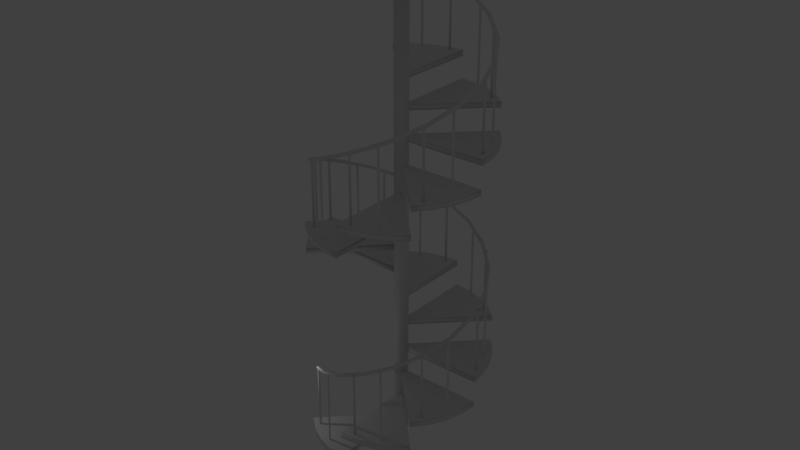 # Source: spiral_staircase3.blend  (saved by Blender 2.76.0; exported with 4.5.12 LTS)
import bpy
from mathutils import Matrix  # noqa: F401  (used for matrix-valued properties, if any)

bpy.ops.wm.read_factory_settings(use_empty=True)
scene = bpy.context.scene
scene.name = 'Scene'

# ---- collections
col_collection_1 = bpy.data.collections.new('Collection 1'); scene.collection.children.link(col_collection_1)

# ---- world
world_world = bpy.data.worlds.new('World'); scene.world = world_world
world_world.color = (0.05088, 0.05088, 0.05088)
world_world.use_sun_shadow = False
world_world.sun_shadow_jitter_overblur = 0.0
world_world.cycles.sampling_method = 'MANUAL'
world_world.cycles.sample_map_resolution = 256

# ---- lights
light_point = bpy.data.lights.new('Point', 'POINT')
light_point.transmission_factor = 0.0
light_point.energy = 100.0
light_point.shadow_buffer_clip_start = 0.5
light_point.shadow_soft_size = 0.1
light_point.shadow_maximum_resolution = 0.006
light_point.use_absolute_resolution = True
light_point.cycles.use_multiple_importance_sampling = False

# ---- meshes
me_cylinder_000 = bpy.data.meshes.new('Cylinder.000')
me_cylinder_000.from_pydata([(2.329e-08, 0.6515, -1.374), (2.329e-08, 0.6515, 24.19), (0.1271, 0.639, -1.374), (0.1271, 0.639, 24.19), (0.2493, 0.6019, -1.374), (0.2493, 0.6019, 24.19), (0.3619, 0.5417, -1.374), (0.3619, 0.5417, 24.19), (0.4607, 0.4607, -1.374), (0.4607, 0.4607, 24.19), (0.5417, 0.3619, -1.374), (0.5417, 0.3619, 24.19), (0.6019, 0.2493, -1.374), (0.6019, 0.2493, 24.19), (0.639, 0.1271, -1.374), (0.639, 0.1271, 24.19), (0.6515, 1.587e-07, -1.374), (0.6515, 1.587e-07, 24.19), (0.639, -0.1271, -1.374), (0.639, -0.1271, 24.19), (0.6019, -0.2493, -1.374), (0.6019, -0.2493, 24.19), (0.5417, -0.3619, -1.374), (0.5417, -0.3619, 24.19), (0.4607, -0.4607, -1.374), (0.4607, -0.4607, 24.19), (0.3619, -0.5417, -1.374), (0.3619, -0.5417, 24.19), (0.2493, -0.6019, -1.374), (0.2493, -0.6019, 24.19), (0.1271, -0.639, -1.374), (0.1271, -0.639, 24.19), (-1.89e-07, -0.6515, -1.374), (-1.89e-07, -0.6515, 24.19), (-0.1271, -0.639, -1.374), (-0.1271, -0.639, 24.19), (-0.2493, -0.6019, -1.374), (-0.2493, -0.6019, 24.19), (-0.3619, -0.5417, -1.374), (-0.3619, -0.5417, 24.19), (-0.4607, -0.4607, -1.374), (-0.4607, -0.4607, 24.19), (-0.5417, -0.3619, -1.374), (-0.5417, -0.3619, 24.19), (-0.6019, -0.2493, -1.374), (-0.6019, -0.2493, 24.19), (-0.639, -0.1271, -1.374), (-0.639, -0.1271, 24.19), (-0.6515, 7.386e-07, -1.374), (-0.6515, 7.386e-07, 24.19), (-0.639, 0.1271, -1.374), (-0.639, 0.1271, 24.19), (-0.6019, 0.2493, -1.374), (-0.6019, 0.2493, 24.19), (-0.5417, 0.3619, -1.374), (-0.5417, 0.3619, 24.19), (-0.4607, 0.4607, -1.374), (-0.4607, 0.4607, 24.19), (-0.3619, 0.5417, -1.374), (-0.3619, 0.5417, 24.19), (-0.2493, 0.6019, -1.374), (-0.2493, 0.6019, 24.19), (-0.1271, 0.639, -1.374), (-0.1271, 0.639, 24.19), (1.829e-08, 0.6384, -1.374), (0.1245, 0.6261, -1.374), (0.2443, 0.5898, -1.374), (0.3547, 0.5308, -1.374), (0.4514, 0.4514, -1.374), (0.5308, 0.3547, -1.374), (0.5898, 0.2443, -1.374), (0.6261, 0.1245, -1.374), (0.6384, 1.567e-07, -1.374), (0.6261, -0.1245, -1.374), (0.5898, -0.2443, -1.374), (0.5308, -0.3547, -1.374), (0.4514, -0.4514, -1.374), (0.3547, -0.5308, -1.374), (0.2443, -0.5898, -1.374), (0.1245, -0.6261, -1.374), (-1.85e-07, -0.6384, -1.374), (-0.1245, -0.6261, -1.374), (-0.2443, -0.5898, -1.374), (-0.3547, -0.5308, -1.374), (-0.4514, -0.4514, -1.374), (-0.5308, -0.3547, -1.374), (-0.5898, -0.2443, -1.374), (-0.6261, -0.1245, -1.374), (-0.6384, 7.267e-07, -1.374), (-0.6261, 0.1245, -1.374), (-0.5898, 0.2443, -1.374), (-0.5308, 0.3547, -1.374), (-0.4514, 0.4514, -1.374), (-0.3547, 0.5308, -1.374), (-0.2443, 0.5898, -1.374), (-0.1245, 0.6261, -1.374), (0.1245, 0.6261, 41.75), (1.829e-08, 0.6384, 41.75), (0.2443, 0.5898, 41.75), (0.3547, 0.5308, 41.75), (0.4514, 0.4514, 41.75), (0.5308, 0.3547, 41.75), (0.5898, 0.2443, 41.75), (0.6261, 0.1245, 41.75), (0.6384, 1.567e-07, 41.75), (0.6261, -0.1245, 41.75), (0.5898, -0.2443, 41.75), (0.5308, -0.3547, 41.75), (0.4514, -0.4514, 41.75), (0.3547, -0.5308, 41.75), (0.2443, -0.5898, 41.75), (0.1245, -0.6261, 41.75), (-1.85e-07, -0.6384, 41.75), (-0.1245, -0.6261, 41.75), (-0.2443, -0.5898, 41.75), (-0.3547, -0.5308, 41.75), (-0.4514, -0.4514, 41.75), (-0.5308, -0.3547, 41.75), (-0.5898, -0.2443, 41.75), (-0.6261, -0.1245, 41.75), (-0.6384, 7.267e-07, 41.75), (-0.6261, 0.1245, 41.75), (-0.5898, 0.2443, 41.75), (-0.5308, 0.3547, 41.75), (-0.4514, 0.4514, 41.75), (-0.3547, 0.5308, 41.75), (-0.2443, 0.5898, 41.75), (-0.1245, 0.6261, 41.75)], [], [(62, 63, 127, 97, 1, 0), (0, 1, 97, 96, 3, 2), (2, 3, 96, 98, 5, 4), (4, 5, 98, 99, 7, 6), (6, 7, 99, 100, 9, 8), (8, 9, 100, 101, 11, 10), (10, 11, 101, 102, 13, 12), (12, 13, 102, 103, 15, 14), (14, 15, 103, 104, 17, 16), (16, 17, 104, 105, 19, 18), (18, 19, 105, 106, 21, 20), (20, 21, 106, 107, 23, 22), (22, 23, 107, 108, 25, 24), (24, 25, 108, 109, 27, 26), (26, 27, 109, 110, 29, 28), (28, 29, 110, 111, 31, 30), (30, 31, 111, 112, 33, 32), (32, 33, 112, 113, 35, 34), (34, 35, 113, 114, 37, 36), (36, 37, 114, 115, 39, 38), (38, 39, 115, 116, 41, 40), (42, 43, 117, 118, 45, 44), (44, 45, 118, 119, 47, 46), (46, 47, 119, 120, 49, 48), (48, 49, 120, 121, 51, 50), (54, 55, 123, 124, 57, 56), (56, 57, 124, 125, 59, 58), (50, 51, 121, 122, 53, 52), (96, 97, 127, 126, 125, 124, 123, 122, 121, 120, 119, 118, 117, 116, 115, 114, 113, 112, 111, 110, 109, 108, 107, 106, 105, 104, 103, 102, 101, 100, 99, 98), (60, 61, 126, 127, 63, 62), (58, 59, 125, 126, 61, 60), (64, 65, 66, 67, 68, 69, 70, 71, 72, 73, 74, 75, 76, 77, 78, 79, 80, 81, 82, 83, 84, 85, 86, 87, 88, 89, 90, 91, 92, 93, 94, 95), (65, 64, 0, 2), (66, 65, 2, 4), (67, 66, 4, 6), (68, 67, 6, 8), (69, 68, 8, 10), (70, 69, 10, 12), (71, 70, 12, 14), (72, 71, 14, 16), (73, 72, 16, 18), (74, 73, 18, 20), (75, 74, 20, 22), (76, 75, 22, 24), (77, 76, 24, 26), (78, 77, 26, 28), (79, 78, 28, 30), (80, 79, 30, 32), (81, 80, 32, 34), (82, 81, 34, 36), (83, 82, 36, 38), (84, 83, 38, 40), (85, 84, 40, 42), (86, 85, 42, 44), (87, 86, 44, 46), (88, 87, 46, 48), (89, 88, 48, 50), (90, 89, 50, 52), (91, 90, 52, 54), (92, 91, 54, 56), (93, 92, 56, 58), (94, 93, 58, 60), (95, 94, 60, 62), (64, 95, 62, 0), (52, 53, 122, 123, 55, 54), (40, 41, 116, 117, 43, 42)])
me_cylinder_000.polygons.foreach_set('use_smooth', [True] * 66)
_uv = me_cylinder_000.uv_layers.new(name='UVMap')
_uv.uv.foreach_set('vector', [0.1847, 1.048e-06, 0.1847, 0.5927, 0.183, 1.0, 0.1621, 1.0, 0.1633, 0.5927, 0.1633, 5.334e-07, 0.1633, 5.334e-07, 0.1633, 0.5927, 0.1621, 1.0, 0.1388, 1.0, 0.1395, 0.5927, 0.1395, 1.797e-07, 0.1395, 1.797e-07, 0.1395, 0.5927, 0.1388, 1.0, 0.1141, 1.0, 0.1143, 0.5927, 0.1143, 0.0, 0.1143, 0.0, 0.1143, 0.5927, 0.1141, 1.0, 0.08884, 1.0, 0.08858, 0.5927, 0.08858, 0.0, 0.08858, 0.0, 0.08858, 0.5927, 0.08884, 1.0, 0.06412, 1.0, 0.06335, 0.5927, 0.06335, 1.824e-07, 0.06335, 1.824e-07, 0.06335, 0.5927, 0.06412, 1.0, 0.04083, 1.0, 0.03958, 0.5927, 0.03958, 5.362e-07, 0.03958, 5.362e-07, 0.03958, 0.5927, 0.04083, 1.0, 0.01987, 1.0, 0.01819, 0.5927, 0.01819, 1.05e-06, 0.01819, 1.05e-06, 0.01819, 0.5927, 0.01987, 1.0, 0.002039, 1.0, 4.202e-07, 0.5927, 0.0, 1.703e-06, 0.5723, 1.0, 0.5723, 0.4073, 0.574, 0.0, 0.5949, 5.307e-07, 0.5937, 0.4073, 0.5937, 1.0, 0.5937, 1.0, 0.5937, 0.4073, 0.5949, 5.307e-07, 0.6182, 7.96e-07, 0.6174, 0.4073, 0.6174, 1.0, 0.6174, 1.0, 0.6174, 0.4073, 0.6182, 7.96e-07, 0.6429, 9.729e-07, 0.6427, 0.4073, 0.6427, 1.0, 0.6427, 1.0, 0.6427, 0.4073, 0.6429, 9.729e-07, 0.6681, 9.729e-07, 0.6684, 0.4073, 0.6684, 1.0, 0.6684, 1.0, 0.6684, 0.4073, 0.6681, 9.729e-07, 0.6929, 7.96e-07, 0.6936, 0.4073, 0.6936, 1.0, 0.6936, 1.0, 0.6936, 0.4073, 0.6929, 7.96e-07, 0.7162, 5.307e-07, 0.7174, 0.4073, 0.7174, 1.0, 0.7174, 1.0, 0.7174, 0.4073, 0.7162, 5.307e-07, 0.7371, 0.0, 0.7388, 0.4073, 0.7388, 1.0, 0.5723, 1.703e-06, 0.5723, 0.5927, 0.5702, 1.0, 0.5524, 1.0, 0.5541, 0.5927, 0.5541, 1.053e-06, 0.5541, 1.053e-06, 0.5541, 0.5927, 0.5524, 1.0, 0.5315, 1.0, 0.5327, 0.5927, 0.5327, 5.362e-07, 0.5327, 5.362e-07, 0.5327, 0.5927, 0.5315, 1.0, 0.5082, 1.0, 0.5089, 0.5927, 0.5089, 1.824e-07, 0.5089, 1.824e-07, 0.5089, 0.5927, 0.5082, 1.0, 0.4834, 1.0, 0.4837, 0.5927, 0.4837, 2.764e-09, 0.4837, 2.764e-09, 0.4837, 0.5927, 0.4834, 1.0, 0.4582, 1.0, 0.458, 0.5927, 0.458, 0.0, 0.458, 0.0, 0.458, 0.5927, 0.4582, 1.0, 0.4335, 1.0, 0.4327, 0.5927, 0.4327, 1.824e-07, 0.409, 5.362e-07, 0.409, 0.5927, 0.4102, 1.0, 0.3893, 1.0, 0.3876, 0.5927, 0.3876, 1.048e-06, 0.3876, 1.705e-06, 0.3876, 0.5927, 0.3856, 1.0, 0.3677, 1.0, 0.3694, 0.5927, 0.3694, 1.048e-06, 0.3694, 1.048e-06, 0.3694, 0.5927, 0.3677, 1.0, 0.3468, 1.0, 0.348, 0.5927, 0.348, 5.39e-07, 0.348, 5.39e-07, 0.348, 0.5927, 0.3468, 1.0, 0.3235, 1.0, 0.3242, 0.5927, 0.3242, 1.852e-07, 0.2733, 2.764e-09, 0.2733, 0.5927, 0.2735, 1.0, 0.2488, 1.0, 0.248, 0.5927, 0.248, 1.824e-07, 0.248, 1.824e-07, 0.248, 0.5927, 0.2488, 1.0, 0.2255, 1.0, 0.2243, 0.5927, 0.2243, 5.39e-07, 0.3242, 1.852e-07, 0.3242, 0.5927, 0.3235, 1.0, 0.2987, 1.0, 0.299, 0.5927, 0.299, 0.0, 0.8794, 0.05953, 0.8542, 0.05953, 0.8294, 0.05896, 0.8062, 0.05785, 0.7852, 0.05624, 0.7674, 0.05419, 0.7534, 0.05177, 0.7437, 0.04909, 0.7388, 0.04625, 0.7388, 0.04334, 0.7437, 0.0405, 0.7534, 0.03782, 0.7674, 0.03541, 0.7852, 0.03335, 0.8062, 0.03174, 0.8294, 0.03063, 0.8542, 0.03007, 0.8794, 0.03007, 0.9041, 0.03063, 0.9274, 0.03174, 0.9484, 0.03335, 0.9662, 0.03541, 0.9802, 0.03782, 0.9898, 0.0405, 0.9948, 0.04334, 0.9948, 0.04625, 0.9898, 0.04909, 0.9802, 0.05177, 0.9662, 0.05419, 0.9484, 0.05624, 0.9274, 0.05785, 0.9041, 0.05896, 0.2029, 1.703e-06, 0.2029, 0.5927, 0.2009, 1.0, 0.183, 1.0, 0.1847, 0.5927, 0.1847, 1.048e-06, 0.2243, 5.39e-07, 0.2243, 0.5927, 0.2255, 1.0, 0.2046, 1.0, 0.2029, 0.5927, 0.2029, 1.05e-06, 0.93, 0.001979, 0.951, 0.003591, 0.9688, 0.005642, 0.9828, 0.008055, 0.9925, 0.01074, 0.9974, 0.01358, 0.9974, 0.01648, 0.9925, 0.01933, 0.9828, 0.02201, 0.9688, 0.02442, 0.951, 0.02647, 0.93, 0.02809, 0.9067, 0.0292, 0.882, 0.02976, 0.8568, 0.02976, 0.8321, 0.0292, 0.8088, 0.02809, 0.7878, 0.02647, 0.77, 0.02442, 0.756, 0.02201, 0.7463, 0.01933, 0.7414, 0.01648, 0.7414, 0.01358, 0.7463, 0.01074, 0.756, 0.008055, 0.77, 0.005642, 0.7878, 0.003591, 0.8088, 0.001979, 0.8321, 0.0008682, 0.8568, 0.0003021, 0.882, 0.0003021, 0.9067, 0.0008682, 0.951, 0.003591, 0.93, 0.001979, 0.9313, 0.001711, 0.9527, 0.003356, 0.9688, 0.005642, 0.951, 0.003591, 0.9527, 0.003356, 0.9708, 0.00545, 0.9828, 0.008055, 0.9688, 0.005642, 0.9708, 0.00545, 0.9851, 0.007912, 0.9925, 0.01074, 0.9828, 0.008055, 0.9851, 0.007912, 0.995, 0.01065, 0.9974, 0.01358, 0.9925, 0.01074, 0.995, 0.01065, 1.0, 0.01355, 0.9974, 0.01648, 0.9974, 0.01358, 1.0, 0.01355, 1.0, 0.01651, 0.9925, 0.01933, 0.9974, 0.01648, 1.0, 0.01651, 0.995, 0.01942, 0.9828, 0.02201, 0.9925, 0.01933, 0.995, 0.01942, 0.9851, 0.02215, 0.9688, 0.02442, 0.9828, 0.02201, 0.9851, 0.02215, 0.9708, 0.02462, 0.951, 0.02647, 0.9688, 0.02442, 0.9708, 0.02462, 0.9527, 0.02671, 0.93, 0.02809, 0.951, 0.02647, 0.9527, 0.02671, 0.9313, 0.02835, 0.9067, 0.0292, 0.93, 0.02809, 0.9313, 0.02835, 0.9075, 0.02949, 0.882, 0.02976, 0.9067, 0.0292, 0.9075, 0.02949, 0.8823, 0.03007, 0.8568, 0.02976, 0.882, 0.02976, 0.8823, 0.03007, 0.8565, 0.03007, 0.8321, 0.0292, 0.8568, 0.02976, 0.8565, 0.03007, 0.8313, 0.02949, 0.8088, 0.02809, 0.8321, 0.0292, 0.8313, 0.02949, 0.8075, 0.02835, 0.7878, 0.02647, 0.8088, 0.02809, 0.8075, 0.02835, 0.7861, 0.02671, 0.77, 0.02442, 0.7878, 0.02647, 0.7861, 0.02671, 0.768, 0.02462, 0.756, 0.02201, 0.77, 0.02442, 0.768, 0.02462, 0.7537, 0.02215, 0.7463, 0.01933, 0.756, 0.02201, 0.7537, 0.02215, 0.7438, 0.01942, 0.7414, 0.01648, 0.7463, 0.01933, 0.7438, 0.01942, 0.7388, 0.01651, 0.7414, 0.01358, 0.7414, 0.01648, 0.7388, 0.01651, 0.7388, 0.01355, 0.7463, 0.01074, 0.7414, 0.01358, 0.7388, 0.01355, 0.7438, 0.01065, 0.756, 0.008055, 0.7463, 0.01074, 0.7438, 0.01065, 0.7537, 0.007912, 0.77, 0.005642, 0.756, 0.008055, 0.7537, 0.007912, 0.768, 0.00545, 0.7878, 0.003591, 0.77, 0.005642, 0.768, 0.00545, 0.7861, 0.003356, 0.8088, 0.001979, 0.7878, 0.003591, 0.7861, 0.003356, 0.8075, 0.001711, 0.8321, 0.0008682, 0.8088, 0.001979, 0.8075, 0.001711, 0.8313, 0.0005777, 0.8568, 0.0003021, 0.8321, 0.0008682, 0.8313, 0.0005777, 0.8565, 0.0, 0.882, 0.0003021, 0.8568, 0.0003021, 0.8565, 0.0, 0.8823, 2.764e-09, 0.9067, 0.0008682, 0.882, 0.0003021, 0.8823, 2.764e-09, 0.9075, 0.0005777, 0.93, 0.001979, 0.9067, 0.0008682, 0.9075, 0.0005777, 0.9313, 0.001711, 0.299, 0.0, 0.299, 0.5927, 0.2987, 1.0, 0.2735, 1.0, 0.2733, 0.5927, 0.2733, 2.764e-09, 0.4327, 1.824e-07, 0.4327, 0.5927, 0.4335, 1.0, 0.4102, 1.0, 0.409, 0.5927, 0.409, 5.362e-07])
me_cylinder_000.use_remesh_preserve_volume = False
me_cylinder_000.use_remesh_preserve_attributes = False
me_cylinder_000.use_mirror_vertex_groups = False
me_cylinder_000.update()
me_cylinder_005 = bpy.data.meshes.new('Cylinder.005')
me_cylinder_005.from_pydata([(-2.463, -7.155, -0.2248), (-2.463, -7.155, 7.361), (-2.441, -7.157, -0.2248), (-2.441, -7.157, 7.361), (-2.42, -7.163, -0.2248), (-2.42, -7.163, 7.361), (-2.401, -7.173, -0.2248), (-2.401, -7.173, 7.361), (-2.384, -7.187, -0.2248), (-2.384, -7.187, 7.361), (-2.371, -7.204, -0.2248), (-2.371, -7.204, 7.361), (-2.36, -7.223, -0.2248), (-2.36, -7.223, 7.361), (-2.354, -7.244, -0.2248), (-2.354, -7.244, 7.361), (-2.352, -7.266, -0.2248), (-2.352, -7.266, 7.361), (-2.354, -7.287, -0.2248), (-2.354, -7.287, 7.361), (-2.36, -7.308, -0.2248), (-2.36, -7.308, 7.361), (-2.371, -7.327, -0.2248), (-2.371, -7.327, 7.361), (-2.384, -7.344, -0.2248), (-2.384, -7.344, 7.361), (-2.401, -7.358, -0.2248), (-2.401, -7.358, 7.361), (-2.42, -7.368, -0.2248), (-2.42, -7.368, 7.361), (-2.441, -7.375, -0.2248), (-2.441, -7.375, 7.361), (-2.463, -7.377, -0.2248), (-2.463, -7.377, 7.361), (-2.485, -7.375, -0.2248), (-2.485, -7.375, 7.361), (-2.505, -7.368, -0.2248), (-2.505, -7.368, 7.361), (-2.525, -7.358, -0.2248), (-2.525, -7.358, 7.361), (-2.541, -7.344, -0.2248), (-2.541, -7.344, 7.361), (-2.555, -7.327, -0.2248), (-2.555, -7.327, 7.361), (-2.565, -7.308, -0.2248), (-2.565, -7.308, 7.361), (-2.572, -7.287, -0.2248), (-2.572, -7.287, 7.361), (-2.574, -7.266, -0.2248), (-2.574, -7.266, 7.361), (-2.572, -7.244, -0.2248), (-2.572, -7.244, 7.361), (-2.565, -7.223, -0.2248), (-2.565, -7.223, 7.361), (-2.555, -7.204, -0.2248), (-2.555, -7.204, 7.361), (-2.541, -7.187, -0.2248), (-2.541, -7.187, 7.361), (-2.525, -7.173, -0.2248), (-2.525, -7.173, 7.361), (-2.505, -7.163, -0.2248), (-2.505, -7.163, 7.361), (-2.485, -7.157, -0.2248), (-2.485, -7.157, 7.361)], [], [(0, 1, 3, 2), (2, 3, 5, 4), (4, 5, 7, 6), (6, 7, 9, 8), (8, 9, 11, 10), (10, 11, 13, 12), (12, 13, 15, 14), (14, 15, 17, 16), (16, 17, 19, 18), (18, 19, 21, 20), (20, 21, 23, 22), (22, 23, 25, 24), (24, 25, 27, 26), (26, 27, 29, 28), (28, 29, 31, 30), (30, 31, 33, 32), (32, 33, 35, 34), (34, 35, 37, 36), (36, 37, 39, 38), (38, 39, 41, 40), (40, 41, 43, 42), (42, 43, 45, 44), (44, 45, 47, 46), (46, 47, 49, 48), (48, 49, 51, 50), (50, 51, 53, 52), (52, 53, 55, 54), (54, 55, 57, 56), (56, 57, 59, 58), (58, 59, 61, 60), (62, 63, 1, 0), (60, 61, 63, 62), (0, 2, 4, 6, 8, 10, 12, 14, 16, 18, 20, 22, 24, 26, 28, 30, 32, 34, 36, 38, 40, 42, 44, 46, 48, 50, 52, 54, 56, 58, 60, 62)])
_uv = me_cylinder_005.uv_layers.new(name='UVMap')
_uv.uv.foreach_set('vector', [0.1395, 3.143e-08, 0.1395, 1.0, 0.1143, 1.0, 0.1143, 0.0, 0.1143, 0.0, 0.1143, 1.0, 0.08858, 1.0, 0.08858, 3.143e-08, 0.08858, 3.143e-08, 0.08858, 1.0, 0.06335, 1.0, 0.06335, 0.0, 0.06335, 0.0, 0.06335, 1.0, 0.03958, 1.0, 0.03958, 0.0, 0.03958, 0.0, 0.03958, 1.0, 0.01819, 1.0, 0.01819, 6.286e-08, 0.01819, 6.286e-08, 0.01819, 1.0, 5.989e-07, 1.0, 0.0, 3.143e-08, 0.7388, 5.893e-09, 0.7388, 1.0, 0.7174, 1.0, 0.7174, 0.0, 0.7174, 0.0, 0.7174, 1.0, 0.6936, 1.0, 0.6936, 1.571e-08, 0.6936, 1.571e-08, 0.6936, 1.0, 0.6684, 1.0, 0.6684, 2.357e-08, 0.6684, 2.357e-08, 0.6684, 1.0, 0.6427, 1.0, 0.6427, 1.571e-08, 0.6427, 1.571e-08, 0.6427, 1.0, 0.6174, 1.0, 0.6174, 1.571e-08, 0.6174, 1.571e-08, 0.6174, 1.0, 0.5937, 1.0, 0.5937, 1.571e-08, 0.5937, 1.571e-08, 0.5937, 1.0, 0.5723, 1.0, 0.5723, 1.571e-08, 0.2029, 1.0, 0.2029, 6.286e-08, 0.2211, 1.257e-07, 0.2211, 1.0, 0.2211, 1.0, 0.2211, 1.257e-07, 0.2425, 6.286e-08, 0.2425, 1.0, 0.2425, 1.0, 0.2425, 6.286e-08, 0.2662, 1.886e-07, 0.2662, 1.0, 0.2662, 1.0, 0.2662, 1.886e-07, 0.2915, 0.0, 0.2915, 1.0, 0.2915, 1.0, 0.2915, 0.0, 0.3172, 1.886e-07, 0.3172, 1.0, 0.3172, 1.0, 0.3172, 1.886e-07, 0.3424, 6.286e-08, 0.3424, 1.0, 0.3424, 1.0, 0.3424, 6.286e-08, 0.3662, 1.886e-07, 0.3662, 1.0, 0.3662, 1.0, 0.3662, 1.886e-07, 0.3876, 1.257e-07, 0.3876, 1.0, 0.5723, 1.571e-08, 0.5723, 1.0, 0.5541, 1.0, 0.5541, 1.571e-08, 0.5541, 1.571e-08, 0.5541, 1.0, 0.5327, 1.0, 0.5327, 0.0, 0.5327, 0.0, 0.5327, 1.0, 0.5089, 1.0, 0.5089, 7.857e-09, 0.5089, 7.857e-09, 0.5089, 1.0, 0.4837, 1.0, 0.4837, 7.857e-09, 0.4837, 7.857e-09, 0.4837, 1.0, 0.458, 1.0, 0.458, 7.857e-09, 0.458, 7.857e-09, 0.458, 1.0, 0.4327, 1.0, 0.4327, 7.857e-09, 0.4327, 7.857e-09, 0.4327, 1.0, 0.409, 1.0, 0.409, 1.571e-08, 0.409, 1.571e-08, 0.409, 1.0, 0.3876, 1.0, 0.3876, 9.821e-09, 0.2029, 0.0, 0.2029, 1.0, 0.1847, 1.0, 0.1847, 9.428e-08, 0.1633, 3.143e-08, 0.1633, 1.0, 0.1395, 1.0, 0.1395, 3.143e-08, 0.1847, 9.428e-08, 0.1847, 1.0, 0.1633, 1.0, 0.1633, 3.143e-08, 0.8313, 0.0005597, 0.8565, 0.0, 0.8823, 0.0, 0.9075, 0.0005596, 0.9313, 0.001657, 0.9527, 0.003251, 0.9708, 0.005279, 0.9851, 0.007665, 0.995, 0.01031, 1.0, 0.01313, 1.0, 0.016, 0.995, 0.01881, 0.9851, 0.02146, 0.9708, 0.02385, 0.9527, 0.02587, 0.9313, 0.02747, 0.9075, 0.02857, 0.8823, 0.02913, 0.8565, 0.02913, 0.8313, 0.02857, 0.8075, 0.02747, 0.7861, 0.02587, 0.768, 0.02385, 0.7537, 0.02146, 0.7438, 0.01881, 0.7388, 0.016, 0.7388, 0.01313, 0.7438, 0.01032, 0.7537, 0.007665, 0.768, 0.00528, 0.7861, 0.003251, 0.8075, 0.001657])
me_cylinder_005.use_remesh_preserve_volume = False
me_cylinder_005.use_remesh_preserve_attributes = False
me_cylinder_005.use_mirror_vertex_groups = False
me_cylinder_005.update()
me_cylinder_004 = bpy.data.meshes.new('Cylinder.004')
me_cylinder_004.from_pydata([(-4.697, -6.046, -0.2248), (-4.697, -6.046, 6.232), (-4.676, -6.048, -0.2248), (-4.676, -6.048, 6.232), (-4.655, -6.054, -0.2248), (-4.655, -6.054, 6.232), (-4.636, -6.065, -0.2248), (-4.636, -6.065, 6.232), (-4.619, -6.078, -0.2248), (-4.619, -6.078, 6.232), (-4.605, -6.095, -0.2248), (-4.605, -6.095, 6.232), (-4.595, -6.114, -0.2248), (-4.595, -6.114, 6.232), (-4.589, -6.135, -0.2248), (-4.589, -6.135, 6.232), (-4.586, -6.157, -0.2248), (-4.586, -6.157, 6.232), (-4.589, -6.178, -0.2248), (-4.589, -6.178, 6.232), (-4.595, -6.199, -0.2248), (-4.595, -6.199, 6.232), (-4.605, -6.218, -0.2248), (-4.605, -6.218, 6.232), (-4.619, -6.235, -0.2248), (-4.619, -6.235, 6.328), (-4.636, -6.249, -0.2248), (-4.636, -6.249, 6.232), (-4.655, -6.259, -0.2248), (-4.655, -6.259, 6.232), (-4.676, -6.266, -0.2248), (-4.676, -6.266, 6.232), (-4.697, -6.268, -0.2248), (-4.697, -6.268, 6.232), (-4.719, -6.266, -0.2248), (-4.719, -6.266, 6.232), (-4.74, -6.259, -0.2248), (-4.74, -6.259, 6.232), (-4.759, -6.249, -0.2248), (-4.759, -6.249, 6.232), (-4.776, -6.235, -0.2248), (-4.776, -6.235, 6.232), (-4.79, -6.218, -0.2248), (-4.79, -6.218, 6.232), (-4.8, -6.199, -0.2248), (-4.8, -6.199, 6.232), (-4.806, -6.178, -0.2248), (-4.806, -6.178, 6.232), (-4.808, -6.157, -0.2248), (-4.808, -6.157, 6.232), (-4.806, -6.135, -0.2248), (-4.806, -6.135, 6.232), (-4.8, -6.114, -0.2248), (-4.8, -6.114, 6.232), (-4.79, -6.095, -0.2248), (-4.79, -6.095, 6.232), (-4.776, -6.078, -0.2248), (-4.776, -6.078, 6.232), (-4.759, -6.065, -0.2248), (-4.759, -6.065, 6.328), (-4.74, -6.054, -0.2248), (-4.74, -6.054, 6.232), (-4.719, -6.048, -0.2248), (-4.719, -6.048, 6.232)], [], [(0, 1, 3, 2), (2, 3, 5, 4), (4, 5, 7, 6), (6, 7, 9, 8), (8, 9, 11, 10), (10, 11, 13, 12), (12, 13, 15, 14), (14, 15, 17, 16), (16, 17, 19, 18), (18, 19, 21, 20), (20, 21, 23, 22), (22, 23, 25, 24), (24, 25, 27, 26), (26, 27, 29, 28), (28, 29, 31, 30), (30, 31, 33, 32), (32, 33, 35, 34), (34, 35, 37, 36), (36, 37, 39, 38), (38, 39, 41, 40), (40, 41, 43, 42), (42, 43, 45, 44), (44, 45, 47, 46), (46, 47, 49, 48), (48, 49, 51, 50), (50, 51, 53, 52), (52, 53, 55, 54), (54, 55, 57, 56), (56, 57, 59, 58), (58, 59, 61, 60), (62, 63, 1, 0), (60, 61, 63, 62), (0, 2, 4, 6, 8, 10, 12, 14, 16, 18, 20, 22, 24, 26, 28, 30, 32, 34, 36, 38, 40, 42, 44, 46, 48, 50, 52, 54, 56, 58, 60, 62)])
me_cylinder_004.polygons.foreach_set('use_smooth', [True] * 33)
_uv = me_cylinder_004.uv_layers.new(name='UVMap')
_uv.uv.foreach_set('vector', [0.5359, 0.0, 0.5359, 0.9853, 0.5145, 0.9853, 0.5145, 4.548e-08, 0.5145, 4.548e-08, 0.5145, 0.9853, 0.4907, 0.9853, 0.4907, 6.367e-08, 0.4907, 6.367e-08, 0.4907, 0.9853, 0.4655, 0.9853, 0.4655, 3.639e-08, 0.4655, 3.639e-08, 0.4655, 0.9853, 0.4398, 0.9853, 0.4398, 7.277e-08, 0.4398, 7.277e-08, 0.4398, 0.9853, 0.4146, 0.9853, 0.4146, 2.274e-09, 0.4146, 2.274e-09, 0.4146, 0.9853, 0.3908, 0.9853, 0.3908, 6.595e-08, 0.3908, 6.595e-08, 0.3908, 0.9853, 0.3694, 0.9853, 0.3694, 1.137e-08, 0.3694, 1.819e-08, 0.3694, 0.9853, 0.3512, 0.9853, 0.3512, 1.819e-08, 0.3512, 1.819e-08, 0.3512, 0.9853, 0.3298, 0.9853, 0.3298, 1.819e-08, 0.3298, 1.819e-08, 0.3298, 0.9853, 0.306, 0.9853, 0.306, 1.819e-08, 0.306, 1.819e-08, 0.306, 0.9853, 0.2808, 0.9853, 0.2808, 3.639e-08, 0.2808, 3.639e-08, 0.2808, 0.9853, 0.2551, 1.0, 0.2551, 7.277e-08, 0.2551, 7.277e-08, 0.2551, 1.0, 0.2299, 0.9853, 0.2299, 0.0, 0.2299, 0.0, 0.2299, 0.9853, 0.2061, 0.9853, 0.2061, 5.458e-08, 0.2061, 5.458e-08, 0.2061, 0.9853, 0.1847, 0.9853, 0.1847, 2.047e-08, 0.7388, 0.0, 0.7388, 0.9853, 0.7206, 0.9853, 0.7206, 7.277e-08, 0.7206, 7.277e-08, 0.7206, 0.9853, 0.6992, 0.9853, 0.6992, 0.0, 0.6992, 0.0, 0.6992, 0.9853, 0.6754, 0.9853, 0.6754, 1.092e-07, 0.6754, 1.092e-07, 0.6754, 0.9853, 0.6502, 0.9853, 0.6502, 7.505e-08, 0.6502, 7.505e-08, 0.6502, 0.9853, 0.6245, 0.9853, 0.6245, 2.274e-09, 0.6245, 2.274e-09, 0.6245, 0.9853, 0.5993, 0.9853, 0.5993, 7.505e-08, 0.5993, 7.505e-08, 0.5993, 0.9853, 0.5755, 0.9853, 0.5755, 3.866e-08, 0.5755, 3.866e-08, 0.5755, 0.9853, 0.5541, 0.9853, 0.5541, 2.274e-09, 0.1847, 7.05e-08, 0.1847, 0.9853, 0.1665, 0.9853, 0.1665, 8.869e-08, 0.1665, 8.869e-08, 0.1665, 0.9853, 0.1451, 0.9853, 0.1451, 5.458e-08, 0.1451, 5.458e-08, 0.1451, 0.9853, 0.1213, 0.9853, 0.1213, 1.819e-08, 0.1213, 1.819e-08, 0.1213, 0.9853, 0.09612, 0.9853, 0.09612, 1.819e-08, 0.09612, 1.819e-08, 0.09612, 0.9853, 0.07039, 0.9853, 0.07039, 7.277e-08, 0.07039, 7.277e-08, 0.07039, 0.9853, 0.04516, 1.0, 0.04516, 1.819e-08, 0.04516, 1.819e-08, 0.04516, 1.0, 0.02139, 0.9853, 0.02139, 3.639e-08, 0.5541, 4.548e-08, 0.5541, 0.9853, 0.5359, 0.9853, 0.5359, 0.0, 0.02139, 3.639e-08, 0.02139, 0.9853, 0.0, 0.9853, 0.0, 0.0, 0.7438, 0.02178, 0.7388, 0.01852, 0.7388, 0.0152, 0.7438, 0.01194, 0.7537, 0.008874, 0.768, 0.006112, 0.7861, 0.003764, 0.8075, 0.001919, 0.8313, 0.000648, 0.8565, 0.0, 0.8823, 3.639e-08, 0.9075, 0.0006478, 0.9313, 0.001919, 0.9527, 0.003764, 0.9708, 0.006112, 0.9851, 0.008874, 0.995, 0.01194, 1.0, 0.0152, 1.0, 0.01852, 0.995, 0.02178, 0.9851, 0.02485, 0.9708, 0.02761, 0.9527, 0.02996, 0.9313, 0.0318, 0.9075, 0.03307, 0.8823, 0.03372, 0.8565, 0.03372, 0.8313, 0.03307, 0.8075, 0.0318, 0.7861, 0.02996, 0.768, 0.02761, 0.7537, 0.02485])
me_cylinder_004.use_remesh_preserve_volume = False
me_cylinder_004.use_remesh_preserve_attributes = False
me_cylinder_004.use_mirror_vertex_groups = False
me_cylinder_004.update()
me_circle_001 = bpy.data.meshes.new('Circle.001')
me_circle_001.from_pydata([(-0.06061, 0.1608, -0.0001969), (-0.1509, 0.07709, 0.001066), (-0.156, -0.07564, 0.001365), (0.03109, -0.1698, 0.0003793), (0.135, -0.1015, -0.001154), (0.1678, -0.001168, -0.001025), (0.1288, 0.119, 0.0004343), (-1.108, 0.3591, 2.452), (-1.336, 0.3284, 2.452), (-1.339, 0.1113, 2.542), (-1.187, 0.05344, 2.551), (-1.027, 0.1375, 2.486), (-2.177, 1.37, 4.752), (-2.405, 1.347, 4.772), (-2.405, 1.17, 4.928), (-2.253, 1.115, 4.948), (-2.096, 1.17, 4.852), (-3.115, 3.093, 6.652), (-3.342, 3.082, 6.69), (-3.335, 2.965, 6.894), (-3.182, 2.915, 6.923), (-3.031, 2.933, 6.807), (-3.939, 5.356, 7.938), (-4.163, 5.364, 7.988), (-4.146, 5.319, 8.218), (-3.993, 5.277, 8.255), (-3.847, 5.253, 8.132), (-4.677, 7.932, 8.464), (-4.898, 7.961, 8.519), (-4.869, 7.991, 8.751), (-4.714, 7.96, 8.792), (-4.576, 7.894, 8.677), (-5.366, 10.56, 8.167), (-5.584, 10.61, 8.22), (-5.543, 10.71, 8.428), (-5.386, 10.69, 8.469), (-5.254, 10.59, 8.375), (-6.051, 12.96, 7.073), (-6.266, 13.03, 7.117), (-6.213, 13.2, 7.279), (-6.054, 13.19, 7.316), (-5.928, 13.06, 7.254), (-6.776, 14.91, 5.295), (-6.987, 14.99, 5.326), (-6.924, 15.2, 5.423), (-6.764, 15.2, 5.454), (-6.642, 15.05, 5.432), (-7.578, 16.19, 3.024), (-7.787, 16.29, 3.035), (-7.718, 16.51, 3.058), (-7.556, 16.52, 3.08), (-7.437, 16.37, 3.1), (-8.507, 16.7, 0.5025), (-8.654, 16.75, 0.4924), (-8.722, 16.9, 0.4109), (-8.525, 17.05, 0.4436), (-8.337, 16.87, 0.5197), (-9.532, 16.39, -2.005), (-9.695, 16.44, -2.021), (-9.766, 16.56, -2.145), (-9.567, 16.7, -2.17), (-9.384, 16.56, -2.064), (-10.71, 15.31, -4.224), (-10.91, 15.4, -4.275), (-10.85, 15.53, -4.457), (-10.68, 15.54, -4.466), (-10.56, 15.46, -4.344), (-12.13, 13.64, -5.923), (-12.22, 13.69, -6.028), (-12.17, 13.75, -6.197), (-11.99, 13.75, -6.222), (-11.85, 13.7, -6.067), (-11.99, 13.62, -5.931), (-13.47, 11.5, -6.893), (-13.62, 11.53, -7.029), (-13.58, 11.53, -7.21), (-13.41, 11.52, -7.243), (-13.26, 11.52, -7.09), (-14.95, 9.211, -7.087), (-15.09, 9.197, -7.214), (-15.06, 9.138, -7.387), (-14.82, 9.109, -7.4), (-14.77, 9.162, -7.203), (-16.36, 6.99, -6.469), (-16.52, 7.006, -6.5), (-16.63, 6.892, -6.605), (-16.46, 6.817, -6.763), (-16.24, 6.89, -6.655), (-17.83, 5.147, -5.092), (-17.99, 5.156, -5.118), (-18.11, 5.017, -5.175), (-17.95, 4.891, -5.308), (-17.73, 4.989, -5.24), (-19.3, 3.913, -3.123), (-19.48, 3.816, -3.169), (-19.47, 3.638, -3.217), (-19.3, 3.575, -3.233), (-19.13, 3.699, -3.22), (-20.73, 3.348, -0.8111), (-20.81, 3.108, -0.7846), (-20.62, 3.025, -0.7905), (-20.46, 3.126, -0.8197), (-20.53, 3.334, -0.7922), (-21.75, 3.636, 1.648), (-21.98, 3.579, 1.662), (-21.97, 3.379, 1.749), (-21.82, 3.321, 1.758), (-21.66, 3.403, 1.691), (-22.79, 4.699, 3.927), (-22.97, 4.704, 3.931), (-23.08, 4.633, 4.064), (-22.94, 4.447, 4.135), (-22.71, 4.501, 4.032), (-23.72, 6.474, 5.783), (-23.95, 6.465, 5.822), (-23.94, 6.354, 6.029), (-23.79, 6.305, 6.059), (-23.64, 6.319, 5.942), (-24.54, 8.773, 7.01), (-24.76, 8.783, 7.06), (-24.74, 8.744, 7.292), (-24.59, 8.703, 7.329), (-24.45, 8.675, 7.206), (-25.27, 11.36, 7.468), (-25.49, 11.39, 7.523), (-25.46, 11.43, 7.754), (-25.31, 11.4, 7.795), (-25.17, 11.33, 7.681), (-25.96, 13.98, 7.102), (-26.18, 14.03, 7.155), (-26.13, 14.14, 7.359), (-25.98, 14.12, 7.4), (-25.84, 14.02, 7.308), (-26.64, 16.36, 5.945), (-26.81, 16.4, 5.957), (-26.89, 16.56, 6.028), (-26.71, 16.61, 6.191), (-26.52, 16.45, 6.123), (-27.37, 18.25, 4.118), (-27.58, 18.34, 4.147), (-27.52, 18.55, 4.238), (-27.36, 18.55, 4.269), (-27.24, 18.4, 4.25), (-28.18, 19.47, 1.815), (-28.35, 19.52, 1.815), (-28.42, 19.7, 1.78), (-28.22, 19.83, 1.863), (-28.04, 19.65, 1.886), (-29.18, 19.9, -0.7142), (-29.32, 20.07, -0.7563), (-29.24, 20.23, -0.7895), (-29.08, 20.24, -0.7787), (-28.95, 20.08, -0.703), (-30.34, 19.59, -3.221), (-30.33, 19.8, -3.369), (-30.13, 19.82, -3.372), (-30.01, 19.71, -3.273), (-30.14, 19.54, -3.211), (-31.48, 18.43, -5.402), (-31.58, 18.51, -5.537), (-31.47, 18.62, -5.632), (-31.32, 18.62, -5.64), (-31.2, 18.54, -5.517), (-31.33, 18.41, -5.398), (-32.72, 16.67, -7.03), (-32.85, 16.71, -7.102), (-32.87, 16.75, -7.215), (-32.82, 16.78, -7.303), (-32.7, 16.79, -7.352), (-32.54, 16.74, -7.249), (-32.55, 16.7, -7.135), (-32.62, 16.67, -7.056)], [], [(18, 17, 12, 13), (23, 22, 17, 18), (28, 27, 22, 23), (33, 32, 27, 28), (38, 37, 32, 33), (43, 42, 37, 38), (48, 47, 42, 43), (53, 52, 47, 48), (58, 57, 52, 53), (63, 62, 57, 58), (89, 88, 83, 84), (67, 62, 63), (114, 113, 108, 109), (93, 88, 89), (119, 118, 113, 114), (124, 123, 118, 119), (129, 128, 123, 124), (134, 133, 128, 129), (139, 138, 133, 134), (144, 143, 138, 139), (74, 73, 67, 68), (148, 143, 144), (109, 103, 104), (8, 0, 1), (79, 78, 73, 74), (59, 58, 53, 54), (84, 78, 79), (98, 93, 94), (153, 148, 149), (165, 158, 159), (90, 89, 84, 85), (63, 58, 59), (75, 74, 68, 69), (94, 89, 90), (114, 109, 110), (139, 134, 135), (149, 144, 145), (104, 98, 99), (159, 153, 154), (8, 1, 2), (80, 79, 74, 75), (14, 13, 8, 9), (85, 79, 80), (99, 94, 95), (19, 18, 13, 14), (24, 23, 18, 19), (29, 28, 23, 24), (34, 33, 28, 29), (39, 38, 33, 34), (44, 43, 38, 39), (49, 48, 43, 44), (120, 119, 114, 115), (54, 48, 49), (69, 63, 64), (110, 104, 105), (125, 124, 119, 120), (130, 129, 124, 125), (160, 167, 166, 159), (135, 129, 130), (145, 139, 140), (154, 149, 150), (160, 159, 154), (55, 60, 59, 54), (55, 54, 49), (86, 91, 90, 85), (86, 85, 80), (3, 10, 9, 2), (111, 110, 105), (136, 135, 130), (146, 145, 140), (168, 167, 160), (10, 15, 14, 9), (15, 20, 19, 14), (20, 25, 24, 19), (25, 30, 29, 24), (30, 35, 34, 29), (35, 40, 39, 34), (40, 45, 44, 39), (45, 50, 49, 44), (65, 70, 69, 64), (65, 64, 60), (70, 76, 75, 69), (76, 81, 80, 75), (96, 100, 99, 95), (96, 95, 91), (100, 106, 105, 99), (116, 121, 120, 115), (116, 115, 111), (121, 126, 125, 120), (126, 131, 130, 125), (151, 155, 154, 150), (141, 140, 136), (151, 150, 146), (155, 161, 160, 154), (4, 11, 10, 3), (11, 16, 15, 10), (16, 21, 20, 15), (21, 26, 25, 20), (26, 31, 30, 25), (31, 36, 35, 30), (36, 41, 40, 35), (41, 46, 45, 40), (46, 51, 50, 45), (51, 56, 55, 50), (56, 61, 60, 55), (61, 66, 65, 60), (66, 71, 70, 65), (71, 77, 76, 70), (87, 92, 91, 86), (87, 86, 81), (92, 97, 96, 91), (97, 101, 100, 96), (101, 107, 106, 100), (107, 112, 111, 106), (112, 117, 116, 111), (117, 122, 121, 116), (122, 127, 126, 121), (127, 132, 131, 126), (132, 137, 136, 131), (137, 142, 141, 136), (142, 147, 146, 141), (147, 152, 151, 146), (152, 156, 155, 151), (156, 162, 161, 155), (162, 169, 168, 161), (7, 11, 5, 6), (82, 81, 77), (170, 169, 162), (12, 16, 11, 7), (17, 21, 16, 12), (22, 26, 21, 17), (27, 31, 26, 22), (32, 36, 31, 27), (37, 41, 36, 32), (42, 46, 41, 37), (47, 51, 46, 42), (62, 66, 61, 57), (56, 51, 47), (88, 92, 87, 83), (71, 66, 62), (103, 107, 101, 102), (97, 92, 88), (108, 112, 107, 103), (113, 117, 112, 108), (118, 122, 117, 113), (123, 127, 122, 118), (128, 132, 127, 123), (133, 137, 132, 128), (138, 142, 137, 133), (143, 147, 142, 138), (163, 162, 156, 157), (152, 147, 143), (73, 77, 71, 72), (170, 162, 163), (57, 56, 52), (158, 163, 157, 153), (82, 77, 73), (102, 97, 93), (157, 152, 148), (83, 82, 78), (73, 72, 67), (7, 6, 0), (103, 102, 98), (164, 163, 158), (8, 7, 0), (84, 83, 78), (109, 108, 103), (104, 103, 98), (165, 164, 158), (68, 67, 63), (94, 93, 89), (149, 148, 144), (159, 158, 153), (54, 53, 48), (85, 84, 79), (110, 109, 104), (135, 134, 129), (145, 144, 139), (166, 165, 159), (99, 98, 94), (154, 153, 149), (69, 68, 63), (95, 94, 90), (9, 8, 2), (64, 63, 59), (105, 104, 99), (115, 114, 110), (140, 139, 135), (150, 149, 145), (60, 64, 59), (91, 95, 90), (111, 115, 110), (136, 140, 135), (146, 150, 145), (50, 55, 49), (81, 86, 80), (106, 111, 105), (131, 136, 130), (141, 146, 140), (161, 168, 160), (77, 81, 76), (5, 11, 4), (82, 87, 81), (57, 61, 56), (83, 87, 82), (102, 101, 97), (157, 156, 152), (52, 56, 47), (72, 71, 62), (93, 97, 88), (148, 152, 143), (171, 170, 163), (78, 82, 73), (164, 171, 163), (67, 72, 62), (13, 12, 7, 8), (98, 102, 93), (153, 157, 148)])
me_circle_001.polygons.foreach_set('use_smooth', [True] * 218)
_uv = me_circle_001.uv_layers.new(name='UVMap')
_uv.uv.foreach_set('vector', [2.513, 1.025, 2.535, 1.036, 2.527, 1.33, 2.504, 1.321, 2.54, 0.75, 2.561, 0.7633, 2.535, 1.036, 2.513, 1.025, 2.57, 0.5222, 2.59, 0.5371, 2.561, 0.7633, 2.54, 0.75, 2.59, 0.3607, 2.608, 0.3766, 2.59, 0.5371, 2.57, 0.5222, -1.617, 0.9211, -1.609, 0.9341, -1.7, 1.214, -1.709, 1.203, -1.451, 0.6799, -1.444, 0.6946, -1.609, 0.9341, -1.617, 0.9211, -1.229, 0.5005, -1.225, 0.5164, -1.444, 0.6946, -1.451, 0.6799, -0.9773, 0.4034, -0.9762, 0.4132, -1.225, 0.5164, -1.229, 0.5005, 2.362, 2.531, 2.379, 2.538, 2.408, 2.74, 2.393, 2.734, 2.355, 2.273, 2.377, 2.282, 2.379, 2.538, 2.362, 2.531, 2.098, 0.4071, 2.098, 0.4221, 1.838, 0.5214, 1.837, 0.5064, 2.381, 1.988, 2.377, 2.282, 2.355, 2.273, 2.612, 1.011, 2.633, 1.022, 2.624, 1.316, 2.608, 1.308, 2.348, 0.3815, 2.098, 0.4221, 2.098, 0.4071, 2.638, 0.7392, 2.658, 0.7525, 2.633, 1.022, 2.612, 1.011, 2.666, 0.5161, 2.685, 0.5309, 2.658, 0.7525, 2.638, 0.7392, 2.683, 0.3607, 2.701, 0.3765, 2.685, 0.5309, 2.666, 0.5161, 0.1778, 0.6184, 0.1782, 0.628, -0.008857, 0.8523, -0.01309, 0.8387, 0.4176, 0.4535, 0.4183, 0.4697, 0.1782, 0.628, 0.1778, 0.6184, 0.6873, 0.3791, 0.6861, 0.3892, 0.4183, 0.4697, 0.4176, 0.4535, 1.392, 0.8704, 1.402, 0.8902, 1.271, 1.136, 1.262, 1.124, 0.9524, 0.3888, 0.6861, 0.3892, 0.6873, 0.3791, 2.608, 1.308, 2.643, 1.605, 2.619, 1.599, 2.524, 1.612, 2.591, 1.871, 2.579, 1.872, 1.591, 0.6563, 1.596, 0.6765, 1.402, 0.8902, 1.392, 0.8704, -0.7149, 0.3658, -0.7262, 0.3818, -0.9773, 0.4034, -0.9706, 0.3844, 1.837, 0.5064, 1.596, 0.6765, 1.591, 0.6563, -0.2012, 1.742, -0.2012, 1.981, -0.2215, 1.972, 1.194, 0.4552, 0.9524, 0.3888, 0.9614, 0.369, -0.2668, 0.3839, -0.4749, 0.5693, -0.4771, 0.5498, 2.108, 0.3893, 2.098, 0.4071, 1.837, 0.5064, 1.841, 0.487, 1.218, 1.4, 1.263, 1.676, 1.246, 1.667, 1.38, 0.8622, 1.392, 0.8704, 1.262, 1.124, 1.245, 1.119, 2.355, 0.3607, 2.098, 0.4071, 2.108, 0.3893, -0.1021, 1.7, 0.0377, 1.961, 0.02187, 1.96, 0.4176, 0.4535, 0.1778, 0.6184, 0.1753, 0.5982, 0.9614, 0.369, 0.6873, 0.3791, 0.696, 0.3607, 0.2349, 2.17, 0.4801, 2.304, 0.47, 2.325, -0.4771, 0.5498, -0.6154, 0.8001, -0.635, 0.7819, -0.9913, 2.34, -0.7187, 2.377, -0.7179, 2.393, 1.584, 0.6457, 1.591, 0.6563, 1.392, 0.8704, 1.38, 0.8622, -1.269, 2.244, -1.253, 2.225, -0.9913, 2.34, -0.9995, 2.363, -0.2023, 2.196, -0.2215, 1.984, -0.2023, 1.981, 0.47, 2.325, 0.7348, 2.366, 0.7342, 2.385, -1.496, 2.05, -1.476, 2.035, -1.253, 2.225, -1.269, 2.244, -1.659, 1.794, -1.636, 1.787, -1.476, 2.035, -1.496, 2.05, -1.74, 1.501, -1.716, 1.501, -1.636, 1.787, -1.659, 1.794, -1.731, 1.196, -1.709, 1.203, -1.716, 1.501, -1.74, 1.501, -1.634, 0.9072, -1.617, 0.9211, -1.709, 1.203, -1.731, 1.196, -1.461, 0.6613, -1.451, 0.6799, -1.617, 0.9211, -1.634, 0.9072, 1.56, 2.155, 1.578, 2.14, 1.821, 2.301, 1.81, 2.32, -0.1835, 1.405, -0.159, 1.408, -0.1021, 1.7, -0.1264, 1.705, 1.369, 1.923, 1.578, 2.14, 1.56, 2.155, 1.245, 1.119, 1.218, 1.4, 1.194, 1.399, 0.02187, 1.96, 0.2349, 2.17, 0.2201, 2.187, -0.1506, 1.102, -0.1285, 1.112, -0.159, 1.408, -0.1835, 1.405, -0.03038, 0.8233, -0.01309, 0.8387, -0.1285, 1.112, -0.1506, 1.102, -0.4945, 0.5444, -0.2777, 0.3658, -0.2708, 0.3716, -0.4771, 0.5498, 0.1753, 0.5982, -0.01309, 0.8387, -0.03038, 0.8233, -0.6761, 1.354, -0.5795, 1.646, -0.5999, 1.653, -0.635, 0.7819, -0.6853, 1.066, -0.7045, 1.064, -0.4945, 0.5444, -0.4771, 0.5498, -0.635, 0.7819, 1.357, 1.946, 1.23, 1.687, 1.246, 1.667, 1.369, 1.923, 1.357, 1.946, 1.369, 1.923, 1.56, 2.155, 1.194, 2.268, 0.9862, 2.37, 0.9762, 2.348, 1.18, 2.251, 2.478, 0.3607, 2.504, 0.3633, 2.405, 0.5586, -0.7149, 2.408, -0.9982, 2.373, -0.9995, 2.363, -0.7179, 2.393, 0.009367, 1.981, 0.02187, 1.96, 0.2201, 2.187, -0.4579, 1.921, -0.4451, 1.898, -0.2668, 2.119, -0.6975, 1.368, -0.6761, 1.354, -0.5999, 1.653, -0.1965, 0.368, -0.1838, 0.3658, -0.207, 0.6701, -0.2376, 0.3661, -0.2526, 0.6007, -0.2668, 0.6104, -0.2515, 0.3765, -0.2526, 0.6007, -0.2467, 0.8828, -0.2613, 0.8917, -0.2668, 0.6104, -0.2467, 0.8828, -0.232, 1.187, -0.2471, 1.195, -0.2613, 0.8917, -0.232, 1.187, -0.2215, 1.487, -0.2371, 1.493, -0.2471, 1.195, -0.2215, 1.487, -0.2277, 1.754, -0.2438, 1.759, -0.2371, 1.493, 2.355, 2.472, 2.086, 2.436, 2.085, 2.421, 2.353, 2.458, 2.086, 2.436, 1.81, 2.335, 1.81, 2.32, 2.085, 2.421, 1.81, 2.335, 1.559, 2.17, 1.56, 2.155, 1.81, 2.32, 2.425, 1.416, 2.372, 1.114, 2.388, 1.104, 2.439, 1.405, 2.425, 1.416, 2.439, 1.405, 2.504, 1.698, 2.372, 1.114, 2.355, 0.823, 2.372, 0.8139, 2.388, 1.104, 2.355, 0.823, 2.383, 0.5721, 2.405, 0.5586, 2.372, 0.8139, 0.7343, 2.397, 0.4685, 2.339, 0.47, 2.325, 0.7342, 2.385, 0.7343, 2.397, 0.7342, 2.385, 0.9862, 2.37, 0.4685, 2.339, 0.2177, 2.198, 0.2201, 2.187, 0.47, 2.325, 2.716, 0.8857, 2.729, 1.191, 2.714, 1.199, 2.701, 0.8944, 2.716, 0.8857, 2.701, 0.8944, 2.703, 0.6029, 2.729, 1.191, 2.738, 1.489, 2.722, 1.495, 2.714, 1.199, 2.738, 1.489, 2.728, 1.752, 2.712, 1.757, 2.722, 1.495, -0.1986, 1.235, -0.2164, 0.9734, -0.1978, 0.9631, -0.1838, 1.226, -0.6092, 1.664, -0.5999, 1.653, -0.4579, 1.921, -0.7149, 1.073, -0.7045, 1.064, -0.6975, 1.368, -0.2164, 0.9734, -0.2215, 0.6761, -0.207, 0.6701, -0.1978, 0.9631, -0.1978, 1.982, -0.2012, 1.751, -0.1855, 1.742, -0.1855, 1.979, -0.2215, 0.3658, -0.2383, 0.5965, -0.2526, 0.6007, -0.2376, 0.3661, -0.2383, 0.5965, -0.2344, 0.8745, -0.2467, 0.8828, -0.2526, 0.6007, -0.2344, 0.8745, -0.2215, 1.175, -0.232, 1.187, -0.2467, 0.8828, 1.333, -1.214, 1.238, -0.9393, 1.221, -0.929, 1.316, -1.208, 1.238, -0.9393, 1.228, -0.6438, 1.214, -0.6299, 1.221, -0.929, 1.228, -0.6438, 1.303, -0.353, 1.291, -0.336, 1.214, -0.6299, 1.303, -0.353, 1.449, -0.09118, 1.442, -0.07203, 1.291, -0.336, 1.449, -0.09118, 1.649, 0.1202, 1.647, 0.1404, 1.442, -0.07203, 1.649, 0.1202, 1.876, 0.2632, 1.877, 0.2908, 1.647, 0.1404, 1.876, 0.2632, 2.105, 0.3361, 2.109, 0.3598, 1.877, 0.2908, 2.105, 0.3361, 2.304, 0.3316, 2.312, 0.3474, 2.109, 0.3598, -0.1292, -0.9847, -0.169, -0.6952, -0.1835, -0.6799, -0.1431, -0.9746, -0.169, -0.6952, -0.1215, -0.4049, -0.133, -0.3861, -0.1835, -0.6799, 0.21, 0.08419, 0.4579, 0.2429, 0.4597, 0.2687, 0.2068, 0.1098, 0.21, 0.08419, 0.2068, 0.1098, 0.003793, -0.1232, 0.4579, 0.2429, 0.7241, 0.3281, 0.7318, 0.3491, 0.4597, 0.2687, 0.7241, 0.3281, 0.9827, 0.3441, 0.9927, 0.3607, 0.7318, 0.3491, 0.9827, 0.3441, 1.202, 0.2909, 1.214, 0.3045, 0.9927, 0.3607, 2.74, 0.3607, 2.724, 0.5961, 2.703, 0.6029, 2.724, 0.3613, 2.724, 0.5961, 2.728, 0.8771, 2.716, 0.8857, 2.703, 0.6029, 2.728, 0.8771, 2.74, 1.178, 2.729, 1.191, 2.716, 0.8857, -1.727, -0.7304, -1.693, -0.4403, -1.703, -0.4236, -1.74, -0.7168, -1.693, -0.4403, -1.573, -0.1711, -1.58, -0.1521, -1.703, -0.4236, -1.573, -0.1711, -1.38, 0.05575, -1.384, 0.08152, -1.58, -0.1521, -1.38, 0.05575, -1.136, 0.2236, -1.134, 0.244, -1.384, 0.08152, -1.136, 0.2236, -0.8664, 0.3221, -0.8601, 0.3471, -1.134, 0.244, -0.8664, 0.3221, -0.6032, 0.3469, -0.5917, 0.3658, -0.8601, 0.3471, -0.6032, 0.3469, -0.37, 0.3083, -0.3576, 0.3224, -0.5917, 0.3658, -0.37, 0.3083, -0.1971, 0.2136, -0.1835, 0.2242, -0.3576, 0.3224, 2.514, -0.2028, 2.725, 0.004065, 2.729, 0.02062, 2.514, -0.1852, 2.023, -1.69, 2.024, -1.716, 2.312, -1.732, 2.31, -1.718, 0.01771, -0.1402, 0.003793, -0.1232, -0.1215, -0.4049, 2.73, -0.007764, 2.725, 0.004065, 2.514, -0.2028, 1.752, -1.592, 1.746, -1.617, 2.024, -1.716, 2.023, -1.69, 1.52, -1.424, 1.508, -1.446, 1.746, -1.617, 1.752, -1.592, 1.349, -1.196, 1.333, -1.214, 1.508, -1.446, 1.52, -1.424, 1.256, -0.9266, 1.238, -0.9393, 1.333, -1.214, 1.349, -1.196, 1.246, -0.6372, 1.228, -0.6438, 1.238, -0.9393, 1.256, -0.9266, 0.9732, -1.716, 0.9827, -1.74, 1.214, -1.688, 1.198, -1.668, 0.7141, -1.699, 0.7167, -1.724, 0.9827, -1.74, 0.9732, -1.716, 0.4493, -1.61, 0.4446, -1.635, 0.7167, -1.724, 0.7141, -1.699, -0.1089, -0.9708, -0.1292, -0.9847, -0.002472, -1.252, 0.01434, -1.233, 0.1978, -1.474, 0.4446, -1.635, 0.4493, -1.61, -0.557, -1.716, -0.5465, -1.74, -0.3281, -1.686, -0.3442, -1.666, -0.169, -0.6952, -0.1292, -0.9847, -0.1089, -0.9708, -1.316, -1.469, -1.327, -1.494, -1.075, -1.647, -1.072, -1.624, -0.8042, -1.728, -0.5465, -1.74, -0.557, -1.716, -1.517, -1.259, -1.534, -1.279, -1.327, -1.494, -1.316, -1.469, -1.652, -1.003, -1.672, -1.018, -1.534, -1.279, -1.517, -1.259, -1.705, -0.7213, -1.727, -0.7304, -1.672, -1.018, -1.652, -1.003, -1.672, -0.437, -1.693, -0.4403, -1.727, -0.7304, -1.705, -0.7213, -1.554, -0.1732, -1.573, -0.1711, -1.693, -0.4403, -1.672, -0.437, 2.568, -1.551, 2.555, -1.573, 2.73, -1.74, 2.738, -1.715, 2.432, -1.322, 2.413, -1.339, 2.555, -1.573, 2.568, -1.551, 2.349, -1.048, 2.326, -1.058, 2.413, -1.339, 2.432, -1.322, 2.535, -0.2117, 2.514, -0.2028, 2.374, -0.4624, 2.397, -0.4658, 2.312, -0.7582, 2.326, -1.058, 2.349, -1.048, -0.1004, -0.3976, -0.1215, -0.4049, -0.169, -0.6952, -0.1507, -0.6869, 2.73, -0.007764, 2.514, -0.2028, 2.535, -0.2117, 0.01434, -1.233, 0.1978, -1.474, 0.2077, -1.45, -0.2607, 2.053, -0.2461, 2.061, -0.2474, 2.321, -0.2668, 2.313, -0.2215, 1.513, -0.2159, 1.235, -0.1962, 1.24, -1.072, -1.624, -0.8042, -1.728, -0.8083, -1.697, 2.397, -0.4658, 2.312, -0.7582, 2.341, -0.751, -0.1962, 1.742, -0.2215, 1.513, -0.2013, 1.514, 2.408, 1.698, 2.395, 1.995, 2.381, 1.988, 2.547, 1.619, 2.608, 1.881, 2.591, 1.871, 2.643, 1.605, 2.701, 1.868, 2.682, 1.861, -0.2356, 1.768, -0.2461, 2.061, -0.2607, 2.053, 2.524, 1.612, 2.547, 1.619, 2.591, 1.871, 1.837, 0.5064, 1.838, 0.5214, 1.596, 0.6765, 2.608, 1.308, 2.624, 1.316, 2.643, 1.605, 2.619, 1.599, 2.643, 1.605, 2.682, 1.861, -0.2482, 1.759, -0.2356, 1.768, -0.2607, 2.053, 1.262, 1.124, 1.271, 1.136, 1.218, 1.4, 2.355, 0.3607, 2.348, 0.3815, 2.098, 0.4071, 0.9614, 0.369, 0.9524, 0.3888, 0.6873, 0.3791, -0.7007, 2.376, -0.7149, 2.366, -0.7007, 2.131, -0.9706, 0.3844, -0.9773, 0.4034, -1.229, 0.5005, 1.841, 0.487, 1.837, 0.5064, 1.591, 0.6563, 0.02187, 1.96, 0.0377, 1.961, 0.2349, 2.17, 0.1753, 0.5982, 0.1778, 0.6184, -0.01309, 0.8387, 0.696, 0.3607, 0.6873, 0.3791, 0.4176, 0.4535, -0.2708, 0.3716, -0.2668, 0.3839, -0.4771, 0.5498, 0.47, 2.325, 0.4801, 2.304, 0.7348, 2.366, -0.635, 0.7819, -0.6154, 0.8001, -0.6853, 1.066, 1.245, 1.119, 1.262, 1.124, 1.218, 1.4, 0.7342, 2.385, 0.7348, 2.366, 0.9762, 2.348, -0.9995, 2.363, -0.9913, 2.34, -0.7179, 2.393, 1.194, 1.399, 1.218, 1.4, 1.246, 1.667, 0.2201, 2.187, 0.2349, 2.17, 0.47, 2.325, -0.1264, 1.705, -0.1021, 1.7, 0.02187, 1.96, -0.5999, 1.653, -0.5795, 1.646, -0.4451, 1.898, -0.7045, 1.064, -0.6853, 1.066, -0.6761, 1.354, 1.23, 1.687, 1.194, 1.399, 1.246, 1.667, 0.9862, 2.37, 0.7342, 2.385, 0.9762, 2.348, 0.009367, 1.981, -0.1264, 1.705, 0.02187, 1.96, -0.4579, 1.921, -0.5999, 1.653, -0.4451, 1.898, -0.6975, 1.368, -0.7045, 1.064, -0.6761, 1.354, 1.559, 2.17, 1.357, 1.946, 1.56, 2.155, 2.383, 0.5721, 2.478, 0.3607, 2.405, 0.5586, 2.724, 0.3613, 2.703, 0.6029, 2.71, 0.3715, -0.274, 2.131, -0.4579, 1.921, -0.2668, 2.119, -0.6092, 1.664, -0.6975, 1.368, -0.5999, 1.653, -0.2215, 0.6761, -0.1965, 0.368, -0.207, 0.6701, -0.1215, -0.4049, 0.003793, -0.1232, -0.133, -0.3861, 2.312, -1.732, 2.024, -1.716, 2.312, -1.74, 0.01771, -0.1402, 0.21, 0.08419, 0.003793, -0.1232, 0.01434, -1.233, -0.002472, -1.252, 0.1978, -1.474, -0.3442, -1.666, -0.3281, -1.686, -0.1835, -1.577, -1.072, -1.624, -1.075, -1.647, -0.8042, -1.728, 2.397, -0.4658, 2.374, -0.4624, 2.312, -0.7582, 0.2077, -1.45, 0.1978, -1.474, 0.4493, -1.61, -0.1507, -0.6869, -0.169, -0.6952, -0.1089, -0.9708, -0.8083, -1.697, -0.8042, -1.728, -0.557, -1.716, 2.341, -0.751, 2.312, -0.7582, 2.349, -1.048, 2.738, -0.01368, 2.73, -0.007764, 2.535, -0.2117, -0.2013, 1.514, -0.2215, 1.513, -0.1962, 1.24, -0.2356, 1.768, -0.2266, 1.773, -0.2461, 2.061, 2.381, 1.988, 2.395, 1.995, 2.377, 2.282, 2.504, 1.321, 2.527, 1.33, 2.547, 1.619, 2.524, 1.612, -0.2012, 1.983, -0.1849, 1.982, -0.1849, 2.205, -0.2668, 2.313, -0.2474, 2.321, -0.2266, 2.523])
me_circle_001.use_remesh_preserve_volume = False
me_circle_001.use_remesh_preserve_attributes = False
me_circle_001.use_mirror_vertex_groups = False
me_circle_001.update()
me_cylinder_001 = bpy.data.meshes.new('Cylinder.001')
me_cylinder_001.from_pydata([(0.0, -8.333, 0.0), (-5.893, -5.893, 0.0), (-4.63, -6.929, 0.0), (-3.189, -7.699, 0.0), (-1.626, -8.173, 0.0), (0.0, 0.0, 0.0), (-0.05922, -0.05923, 0.0), (0.0, -8.333, 0.0), (-5.893, -5.893, 0.0), (-4.63, -6.929, 0.0), (-3.189, -7.699, 0.0), (-1.626, -8.173, 0.0), (0.0, 0.0, 0.0), (-0.05922, -0.05923, 0.0), (0.0, -8.333, -0.5458), (-5.893, -5.893, -0.5458), (-4.63, -6.929, -0.5458), (-3.189, -7.699, -0.5458), (-1.626, -8.173, -0.5458), (0.0, 0.0, -0.5458), (-0.05922, -0.05923, -0.5458), (-4.62, -6.914, -0.5458), (-5.866, -5.891, -0.5458), (-3.182, -7.682, -0.5458), (-1.622, -8.156, -0.5458), (-0.01793, -8.314, -0.5458), (-0.01793, -0.04329, -0.5458), (-0.04654, -0.07191, -0.5458), (-4.604, -6.89, 0.0), (-5.823, -5.889, 0.0), (-3.171, -7.656, 0.0), (-1.617, -8.127, 0.0), (-0.04685, -8.282, 0.0), (-0.04685, -0.1131, 0.0), (-0.02609, -0.09236, 0.0)], [], [(28, 30, 31, 32, 33, 34, 29), (13, 12, 19, 20), (6, 5, 12, 13), (1, 6, 13, 8), (5, 0, 7, 12), (0, 4, 11, 7), (4, 3, 10, 11), (3, 2, 9, 10), (2, 1, 8, 9), (21, 22, 27, 26, 25, 24, 23), (8, 13, 20, 15), (12, 7, 14, 19), (7, 11, 18, 14), (11, 10, 17, 18), (10, 9, 16, 17), (9, 8, 15, 16), (22, 21, 16, 15), (21, 23, 17, 16), (23, 24, 18, 17), (24, 25, 14, 18), (25, 26, 19, 14), (27, 22, 15, 20), (26, 27, 20, 19), (28, 29, 1, 2), (30, 28, 2, 3), (31, 30, 3, 4), (32, 31, 4, 0), (33, 32, 0, 5), (29, 34, 6, 1), (34, 33, 5, 6)])
me_cylinder_001.polygons.foreach_set('use_smooth', [True] * 30)
_uv = me_cylinder_001.uv_layers.new(name='UVMap')
_uv.uv.foreach_set('vector', [0.5, 1.0, 0.8909, 0.8117, 0.9875, 0.3887, 0.7169, 0.04952, 0.2831, 0.04952, 0.01254, 0.3887, 0.1091, 0.8117, 0.0, 0.0, 1.0, 0.0, 1.0, 1.0, 0.0, 1.0, 0.0, 0.0, 1.0, 0.0, 1.0, 1.0, 0.0, 1.0, 0.0, 0.0, 1.0, 0.0, 1.0, 1.0, 0.0, 1.0, 0.0, 0.0, 1.0, 0.0, 1.0, 1.0, 0.0, 1.0, 0.0, 0.0, 1.0, 0.0, 1.0, 1.0, 0.0, 1.0, 0.0, 0.0, 1.0, 0.0, 1.0, 1.0, 0.0, 1.0, 0.0, 0.0, 1.0, 0.0, 1.0, 1.0, 0.0, 1.0, 0.0, 0.0, 1.0, 0.0, 1.0, 1.0, 0.0, 1.0, 0.5, 1.0, 0.8909, 0.8117, 0.9875, 0.3887, 0.7169, 0.04952, 0.2831, 0.04952, 0.01254, 0.3887, 0.1091, 0.8117, 0.0, 0.0, 1.0, 0.0, 1.0, 1.0, 0.0, 1.0, 0.0, 0.0, 1.0, 0.0, 1.0, 1.0, 0.0, 1.0, 0.0, 0.0, 1.0, 0.0, 1.0, 1.0, 0.0, 1.0, 0.0, 0.0, 1.0, 0.0, 1.0, 1.0, 0.0, 1.0, 0.0, 0.0, 1.0, 0.0, 1.0, 1.0, 0.0, 1.0, 0.0, 0.0, 1.0, 0.0, 1.0, 1.0, 0.0, 1.0, 0.0, 0.0, 1.0, 0.0, 1.0, 1.0, 0.0, 1.0, 0.0, 0.0, 1.0, 0.0, 1.0, 1.0, 0.0, 1.0, 0.0, 0.0, 1.0, 0.0, 1.0, 1.0, 0.0, 1.0, 0.0, 0.0, 1.0, 0.0, 1.0, 1.0, 0.0, 1.0, 0.0, 0.0, 1.0, 0.0, 1.0, 1.0, 0.0, 1.0, 0.0, 0.0, 1.0, 0.0, 1.0, 1.0, 0.0, 1.0, 0.0, 0.0, 1.0, 0.0, 1.0, 1.0, 0.0, 1.0, 0.0, 0.0, 1.0, 0.0, 1.0, 1.0, 0.0, 1.0, 0.0, 0.0, 1.0, 0.0, 1.0, 1.0, 0.0, 1.0, 0.0, 0.0, 1.0, 0.0, 1.0, 1.0, 0.0, 1.0, 0.0, 0.0, 1.0, 0.0, 1.0, 1.0, 0.0, 1.0, 0.0, 0.0, 1.0, 0.0, 1.0, 1.0, 0.0, 1.0, 0.0, 0.0, 1.0, 0.0, 1.0, 1.0, 0.0, 1.0, 0.0, 0.0, 1.0, 0.0, 1.0, 1.0, 0.0, 1.0])
me_cylinder_001.use_remesh_preserve_volume = False
me_cylinder_001.use_remesh_preserve_attributes = False
me_cylinder_001.use_mirror_vertex_groups = False
me_cylinder_001.update()
me_circle_000 = bpy.data.meshes.new('Circle.000')
me_circle_000.from_pydata([(-9.002e-08, 0.1679, -9.639e-09), (-0.03276, 0.1647, 3.362e-08), (-0.06426, 0.1551, 7.558e-08), (-0.09329, 0.1396, 1.146e-07), (-0.1187, 0.1187, 1.493e-07), (-0.1396, 0.09329, 1.782e-07), (-0.1551, 0.06426, 2.003e-07), (-0.1647, 0.03276, 2.146e-07), (-0.1679, 2.595e-07, 2.208e-07), (-0.1647, -0.03276, 2.184e-07), (-0.1551, -0.06426, 2.077e-07), (-0.1396, -0.09328, 1.889e-07), (-0.1187, -0.1187, 1.629e-07), (-0.09329, -0.1396, 1.307e-07), (-0.06426, -0.1551, 9.339e-08), (-0.03276, -0.1647, 5.252e-08), (-3.531e-08, -0.1679, 9.639e-09), (0.03276, -0.1647, -3.362e-08), (0.06426, -0.1551, -7.558e-08), (0.09329, -0.1396, -1.146e-07), (0.1187, -0.1187, -1.493e-07), (0.1396, -0.09328, -1.782e-07), (0.1551, -0.06426, -2.003e-07), (0.1647, -0.03276, -2.146e-07), (0.1679, 4.09e-07, -2.208e-07), (0.1647, 0.03276, -2.184e-07), (0.1551, 0.06426, -2.077e-07), (0.1396, 0.09329, -1.889e-07), (0.1187, 0.1187, -1.629e-07), (0.09328, 0.1396, -1.307e-07), (0.06426, 0.1551, -9.339e-08), (0.03276, 0.1647, -5.252e-08)], [], [(1, 2, 3, 4, 5, 6, 7, 8, 9, 10, 11, 12, 13, 14, 15, 16, 17, 18, 19, 20, 21, 22, 23, 24, 25, 26, 27, 28, 29, 30, 31, 0)])
me_circle_000.use_remesh_preserve_volume = False
me_circle_000.use_remesh_preserve_attributes = False
me_circle_000.use_mirror_vertex_groups = False
me_circle_000.update()

# ---- objects
ob_point = bpy.data.objects.new('Point', light_point)
ob_stairs_control = bpy.data.objects.new('stairs_control', None)
ob_stairs_001 = bpy.data.objects.new('stairs.001', me_cylinder_000)
ob_stairs_003 = bpy.data.objects.new('stairs.003', me_cylinder_005)
ob_stairs_002 = bpy.data.objects.new('stairs.002', me_cylinder_004)
ob_railing = bpy.data.objects.new('railing', me_circle_001)
ob_stairs = bpy.data.objects.new('stairs', me_cylinder_001)
ob_railing_001 = bpy.data.objects.new('railing.001', me_circle_000)

# ---- transforms, parenting, visibility, modifiers, constraints
ob_point.location = (-7.112, -7.859, 6.353)
ob_point.lineart.crease_threshold = 0.0
ob_stairs_control.location = (0.0, 0.0, 2.6)
ob_stairs_control.rotation_euler = (0.0, 0.0, 0.7854)
ob_stairs_control.empty_image_offset = (0.0, 0.0)
ob_stairs_control.lineart.crease_threshold = 0.0
ob_stairs_001.location = (0.0, 0.0, 0.0)
ob_stairs_001.lineart.crease_threshold = 0.0
_m = ob_stairs_001.modifiers.new('Decimate', 'DECIMATE')
_m.decimate_type = 'UNSUBDIV'
_m.ratio = 0.1844
ob_stairs_003.location = (0.0, 0.0, 0.0)
ob_stairs_003.lineart.crease_threshold = 0.0
_m = ob_stairs_003.modifiers.new('Array', 'ARRAY')
_m.count = 14
_m.constant_offset_displace = (0.0, 0.0, 0.0)
_m.use_relative_offset = False
_m.use_merge_vertices = True
_m.use_object_offset = True
_m.offset_object = ob_stairs_control
_m = ob_stairs_003.modifiers.new('Decimate', 'DECIMATE')
_m.decimate_type = 'UNSUBDIV'
_m.ratio = 0.5636
_m.iterations = 3
ob_stairs_002.location = (0.0, 0.05181, 0.0)
ob_stairs_002.scale = (1.0, 1.003, 1.0)
ob_stairs_002.lineart.crease_threshold = 0.0
_m = ob_stairs_002.modifiers.new('Array', 'ARRAY')
_m.count = 14
_m.constant_offset_displace = (0.0, 0.0, 0.0)
_m.use_relative_offset = False
_m.use_merge_vertices = True
_m.use_object_offset = True
_m.offset_object = ob_stairs_control
_m = ob_stairs_002.modifiers.new('Decimate', 'DECIMATE')
_m.ratio = 0.6312
ob_railing.location = (-5.133, -5.768, 6.0)
ob_railing.rotation_euler = (-4.41, 1.408, -4.985)
ob_railing.lineart.crease_threshold = 0.0
ob_stairs.location = (0.0, 0.0, 0.0)
ob_stairs.lineart.crease_threshold = 0.0
_m = ob_stairs.modifiers.new('Array', 'ARRAY')
_m.count = 14
_m.constant_offset_displace = (0.0, 0.0, 0.0)
_m.use_relative_offset = False
_m.use_merge_vertices = True
_m.use_object_offset = True
_m.offset_object = ob_stairs_control
_m = ob_stairs.modifiers.new('Decimate', 'DECIMATE')
_m.decimate_type = 'UNSUBDIV'
_m.ratio = 0.1844
ob_railing_001.location = (-5.133, -5.768, 6.0)
ob_railing_001.rotation_euler = (-4.41, 1.408, -4.985)
ob_railing_001.lineart.crease_threshold = 0.0

# ---- collection membership
col_collection_1.objects.link(ob_point)
col_collection_1.objects.link(ob_stairs_control)
col_collection_1.objects.link(ob_stairs_001)
col_collection_1.objects.link(ob_stairs_003)
col_collection_1.objects.link(ob_stairs_002)
col_collection_1.objects.link(ob_railing)
col_collection_1.objects.link(ob_stairs)
col_collection_1.objects.link(ob_railing_001)

# ---- scene / render settings (as saved in the file)
scene.frame_start = 1; scene.frame_end = 250; scene.frame_set(1)
scene.render.engine = 'BLENDER_EEVEE_NEXT'
scene.render.resolution_percentage = 50
scene.render.dither_intensity = 0.0
scene.cycles.use_denoising = False
scene.cycles.samples = 10
scene.cycles.sampling_pattern = 'TABULATED_SOBOL'
scene.cycles.light_sampling_threshold = 0.0
scene.cycles.use_adaptive_sampling = False
scene.cycles.use_light_tree = False
scene.cycles.blur_glossy = 0.0
scene.cycles.volume_bounces = 1
scene.cycles.pixel_filter_type = 'GAUSSIAN'
scene.cycles.sample_clamp_indirect = 0.0
scene.view_settings.view_transform = 'Standard'
bpy.context.view_layer.update()

# ---- added for rendering (the .blend has no active camera): camera
cam_auto = bpy.data.cameras.new('AutoCamera')
cam_auto.lens = 50.0
cam_auto.sensor_width = 36.0
cam_auto.clip_end = 1000.0
ob_auto_camera = bpy.data.objects.new('AutoCamera', cam_auto)
scene.collection.objects.link(ob_auto_camera)
ob_auto_camera.location = (54.9074, -66.0823, 64.0623)
ob_auto_camera.rotation_euler = (1.09748, -7.21219e-08, 0.694738)
scene.camera = ob_auto_camera
bpy.context.view_layer.update()
